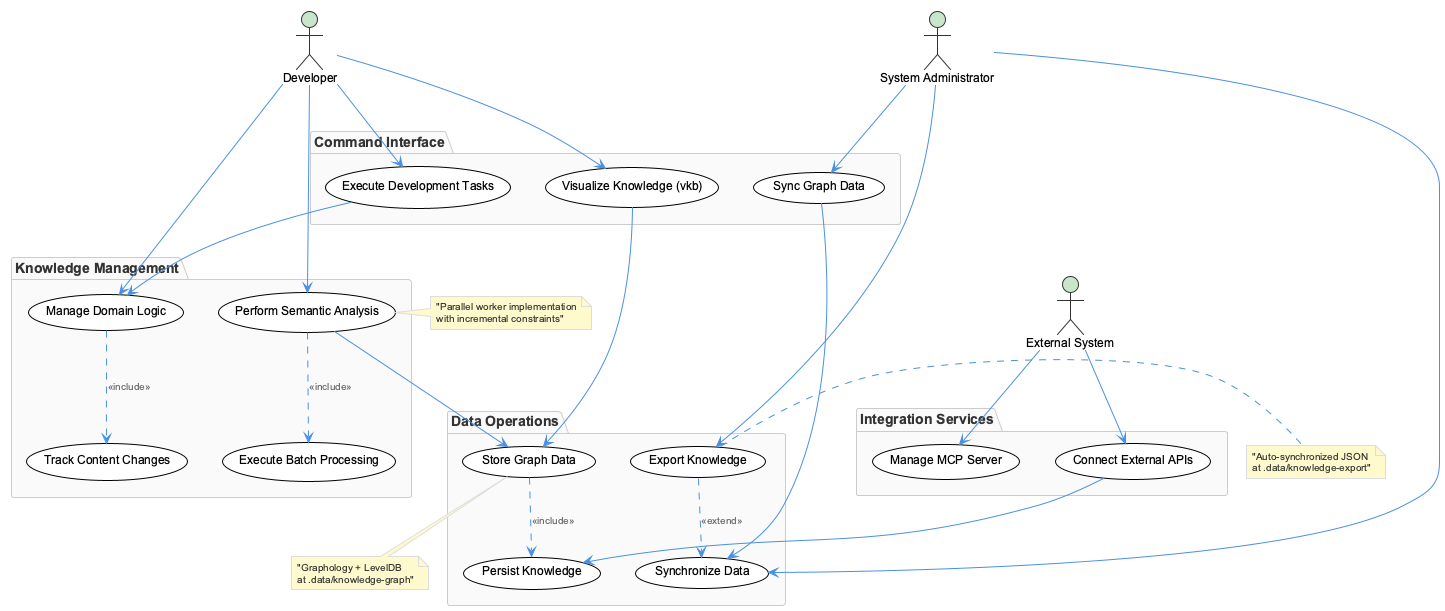

The diagram above was rendered by PlantUML. Its source (embedded in the PNG):
@startuml
!include /Users/q284340/Agentic/coding/docs/puml/_standard-style.puml

actor "Developer" as dev
actor "System Administrator" as admin
actor "External System" as ext

package "Knowledge Management" {
    usecase "Manage Domain Logic" as manage_domain
    usecase "Perform Semantic Analysis" as semantic_analysis
    usecase "Execute Batch Processing" as batch_process
    usecase "Track Content Changes" as track_changes
}

package "Data Operations" {
    usecase "Store Graph Data" as store_graph
    usecase "Export Knowledge" as export_knowledge
    usecase "Synchronize Data" as sync_data
    usecase "Persist Knowledge" as persist_knowledge
}

package "Command Interface" {
    usecase "Visualize Knowledge (vkb)" as visualize
    usecase "Execute Development Tasks" as dev_tasks
    usecase "Sync Graph Data" as graph_sync
}

package "Integration Services" {
    usecase "Connect External APIs" as external_api
    usecase "Manage MCP Server" as mcp_server
}

' Actor relationships
dev --> visualize
dev --> dev_tasks
dev --> manage_domain
dev --> semantic_analysis

admin --> graph_sync
admin --> sync_data
admin --> export_knowledge

ext --> external_api
ext --> mcp_server

' Use case relationships
semantic_analysis ..> batch_process : <<include>>
manage_domain ..> track_changes : <<include>>
store_graph ..> persist_knowledge : <<include>>
export_knowledge ..> sync_data : <<extend>>

visualize --> store_graph
dev_tasks --> manage_domain
graph_sync --> sync_data
semantic_analysis --> store_graph
external_api --> persist_knowledge

note right of semantic_analysis : "Parallel worker implementation\nwith incremental constraints"
note bottom of store_graph : "Graphology + LevelDB\nat .data/knowledge-graph"
note right of export_knowledge : "Auto-synchronized JSON\nat .data/knowledge-export"

@enduml